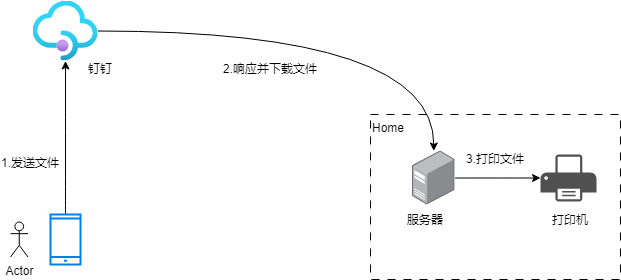

The diagram above was exported from draw.io. Its source (the exported page's mxGraphModel, read from the mxfile embedded in the PNG):
<mxGraphModel dx="1002" dy="667" grid="1" gridSize="10" guides="1" tooltips="1" connect="1" arrows="1" fold="1" page="1" pageScale="1" pageWidth="850" pageHeight="1100" math="0" shadow="0">
  <root>
    <mxCell id="0" />
    <mxCell id="1" parent="0" />
    <mxCell id="15" value="Home" style="rounded=0;whiteSpace=wrap;html=1;align=left;verticalAlign=top;dashed=1;dashPattern=8 8;" parent="1" vertex="1">
      <mxGeometry x="470" y="280" width="250" height="165" as="geometry" />
    </mxCell>
    <mxCell id="20" style="edgeStyle=orthogonalEdgeStyle;curved=1;html=1;elbow=vertical;" edge="1" parent="1" source="4" target="8">
      <mxGeometry relative="1" as="geometry" />
    </mxCell>
    <mxCell id="4" value="" style="aspect=fixed;html=1;points=[];align=center;image;fontSize=12;image=img/lib/azure2/app_services/API_Management_Services.svg;" parent="1" vertex="1">
      <mxGeometry x="132.5" y="166.5" width="65" height="60" as="geometry" />
    </mxCell>
    <mxCell id="10" style="edgeStyle=orthogonalEdgeStyle;html=1;curved=1;" parent="1" source="5" target="4" edge="1">
      <mxGeometry relative="1" as="geometry" />
    </mxCell>
    <mxCell id="5" value="" style="html=1;verticalLabelPosition=bottom;align=center;labelBackgroundColor=#ffffff;verticalAlign=top;strokeWidth=2;strokeColor=#0080F0;shadow=0;dashed=0;shape=mxgraph.ios7.icons.smartphone;" parent="1" vertex="1">
      <mxGeometry x="150" y="380" width="30" height="50" as="geometry" />
    </mxCell>
    <mxCell id="7" value="钉钉" style="text;html=1;strokeColor=none;fillColor=none;align=center;verticalAlign=middle;whiteSpace=wrap;rounded=0;" parent="1" vertex="1">
      <mxGeometry x="170" y="220" width="60" height="30" as="geometry" />
    </mxCell>
    <mxCell id="12" style="edgeStyle=orthogonalEdgeStyle;curved=1;html=1;" parent="1" source="8" target="9" edge="1">
      <mxGeometry relative="1" as="geometry" />
    </mxCell>
    <mxCell id="8" value="" style="points=[];aspect=fixed;html=1;align=center;shadow=0;dashed=0;image;image=img/lib/allied_telesis/computer_and_terminals/Server_Desktop.svg;" parent="1" vertex="1">
      <mxGeometry x="512" y="316.5" width="42.599999999999994" height="54" as="geometry" />
    </mxCell>
    <mxCell id="9" value="" style="sketch=0;pointerEvents=1;shadow=0;dashed=0;html=1;strokeColor=none;fillColor=#505050;labelPosition=center;verticalLabelPosition=bottom;verticalAlign=top;outlineConnect=0;align=center;shape=mxgraph.office.devices.printer;" parent="1" vertex="1">
      <mxGeometry x="640" y="320" width="56" height="47" as="geometry" />
    </mxCell>
    <mxCell id="13" value="服务器" style="text;html=1;strokeColor=none;fillColor=none;align=center;verticalAlign=middle;whiteSpace=wrap;rounded=0;" parent="1" vertex="1">
      <mxGeometry x="495" y="370.5" width="60" height="30" as="geometry" />
    </mxCell>
    <mxCell id="14" value="打印机" style="text;html=1;strokeColor=none;fillColor=none;align=center;verticalAlign=middle;whiteSpace=wrap;rounded=0;" parent="1" vertex="1">
      <mxGeometry x="640" y="370.5" width="60" height="30" as="geometry" />
    </mxCell>
    <mxCell id="16" value="Actor" style="shape=umlActor;verticalLabelPosition=bottom;verticalAlign=top;html=1;outlineConnect=0;" parent="1" vertex="1">
      <mxGeometry x="110" y="387.5" width="17.5" height="35" as="geometry" />
    </mxCell>
    <mxCell id="17" value="1.发送文件" style="text;html=1;strokeColor=none;fillColor=none;align=center;verticalAlign=middle;whiteSpace=wrap;rounded=0;" vertex="1" parent="1">
      <mxGeometry x="100" y="314" width="60" height="30" as="geometry" />
    </mxCell>
    <mxCell id="21" value="2.响应并下载文件" style="text;html=1;strokeColor=none;fillColor=none;align=center;verticalAlign=middle;whiteSpace=wrap;rounded=0;" vertex="1" parent="1">
      <mxGeometry x="315" y="220" width="110" height="30" as="geometry" />
    </mxCell>
    <mxCell id="22" value="3.打印文件" style="text;html=1;strokeColor=none;fillColor=none;align=center;verticalAlign=middle;whiteSpace=wrap;rounded=0;" vertex="1" parent="1">
      <mxGeometry x="540" y="310" width="110" height="30" as="geometry" />
    </mxCell>
  </root>
</mxGraphModel>